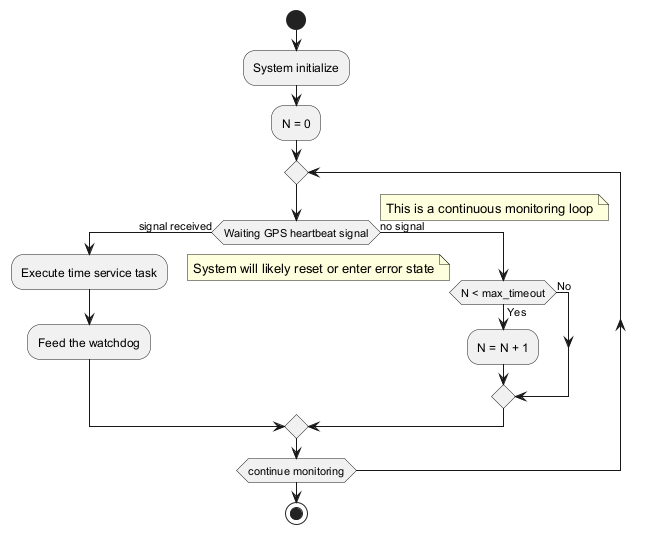

The diagram above was rendered by PlantUML. Its source (embedded in the PNG):
@startuml
start
:System initialize;
:N = 0;

repeat
  if (Waiting GPS heartbeat signal) then (signal received)
    :Execute time service task;
    :Feed the watchdog;
  else (no signal)
    if (N < max_timeout) then (Yes)
      :N = N + 1;
    else (No)
      note right: System will likely reset or enter error state
    endif
  endif
repeat while (continue monitoring)

note right: This is a continuous monitoring loop
stop
@enduml